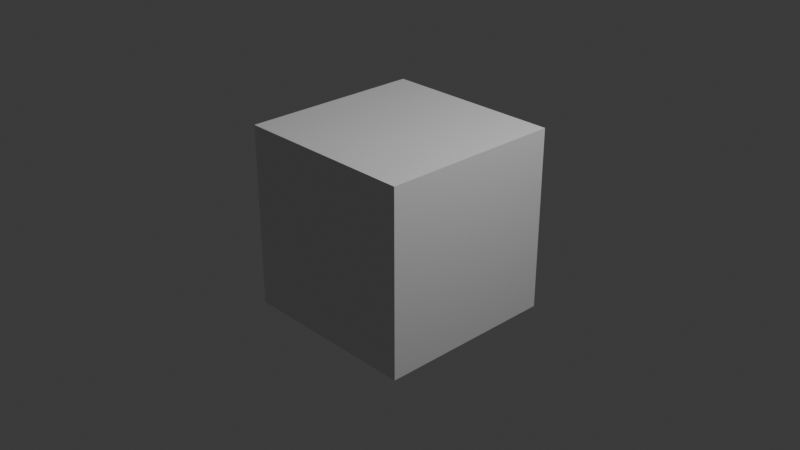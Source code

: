 # Source: JimmyFish.blend  (saved by Blender 4.5.90; exported with 4.5.12 LTS)
import bpy
from mathutils import Matrix  # noqa: F401  (used for matrix-valued properties, if any)

bpy.ops.wm.read_factory_settings(use_empty=True)
scene = bpy.context.scene
scene.name = 'Scene'

# ---- collections
col_collection = bpy.data.collections.new('Collection'); scene.collection.children.link(col_collection)

# ---- materials (node trees are filled in below, after node groups)
mat_material = bpy.data.materials.new('Material')
mat_material.alpha_threshold = 0.0
mat_material.roughness = 0.5
mat_material.line_color = (0.0, 0.0, 0.0, 1.0)

# ---- material node trees
mat_material.use_nodes = True; mat_material.node_tree.nodes.clear()
_N = mat_material.node_tree.nodes; _L = mat_material.node_tree.links
n0 = _N.new('ShaderNodeOutputMaterial'); n0.name = 'Material Output'; n0.location = (200, 100)
n1 = _N.new('ShaderNodeBsdfPrincipled'); n1.name = 'Principled BSDF'; n1.location = (-200, 100)
n1.inputs[3].default_value = 1.45
_L.new(n1.outputs[0], n0.inputs[0])
n0.is_active_output = True

# ---- world
world_world = bpy.data.worlds.new('World'); scene.world = world_world
world_world.use_nodes = True; world_world.node_tree.nodes.clear()
_N = world_world.node_tree.nodes; _L = world_world.node_tree.links
n0 = _N.new('ShaderNodeOutputWorld'); n0.name = 'World Output'; n0.location = (200, 100)
n1 = _N.new('ShaderNodeBackground'); n1.name = 'Background'; n1.location = (-200, 100)
n1.inputs[0].default_value = (0.05088, 0.05088, 0.05088, 1.0)
_L.new(n1.outputs[0], n0.inputs[0])
n0.is_active_output = True
world_world.color = (0.05088, 0.05088, 0.05088)
world_world.sun_shadow_jitter_overblur = 0.0

# ---- cameras
cam_camera = bpy.data.cameras.new('Camera')
cam_camera.clip_end = 100.0
cam_camera.ortho_scale = 7.314

# ---- lights
light_light = bpy.data.lights.new('Light', 'POINT')
light_light.energy = 1000.0
light_light.shadow_soft_size = 0.1

# ---- meshes
me_cube = bpy.data.meshes.new('Cube')
me_cube.from_pydata([(1.0, 1.0, 1.0), (1.0, 1.0, -1.0), (1.0, -1.0, 1.0), (1.0, -1.0, -1.0), (-1.0, 1.0, 1.0), (-1.0, 1.0, -1.0), (-1.0, -1.0, 1.0), (-1.0, -1.0, -1.0)], [], [(0, 4, 6, 2), (3, 2, 6, 7), (7, 6, 4, 5), (5, 1, 3, 7), (1, 0, 2, 3), (5, 4, 0, 1)])
_uv = me_cube.uv_layers.new(name='UVMap')
_uv.uv.foreach_set('vector', [0.625, 0.5, 0.875, 0.5, 0.875, 0.75, 0.625, 0.75, 0.375, 0.75, 0.625, 0.75, 0.625, 1.0, 0.375, 1.0, 0.375, 0.0, 0.625, 0.0, 0.625, 0.25, 0.375, 0.25, 0.125, 0.5, 0.375, 0.5, 0.375, 0.75, 0.125, 0.75, 0.375, 0.5, 0.625, 0.5, 0.625, 0.75, 0.375, 0.75, 0.375, 0.25, 0.625, 0.25, 0.625, 0.5, 0.375, 0.5])
me_cube.materials.append(mat_material)
me_cube.use_mirror_vertex_groups = False
me_cube.update()

# ---- objects
ob_cube = bpy.data.objects.new('Cube', me_cube)
ob_light = bpy.data.objects.new('Light', light_light)
ob_camera = bpy.data.objects.new('Camera', cam_camera)
ob_reference = bpy.data.objects.new('Reference', None)

# ---- transforms, parenting, visibility, modifiers, constraints
ob_cube.location = (0.0, 0.0, 0.0)
ob_cube.lock_rotations_4d = False
ob_cube.empty_display_type = 'ARROWS'
ob_cube.lineart.crease_threshold = 0.0
ob_light.location = (4.076, 1.005, 5.904)
ob_light.rotation_euler = (0.6503, 0.05522, 1.866)
ob_light.lock_rotations_4d = False
ob_light.empty_display_type = 'ARROWS'
ob_light.color = (0.0, 0.0, 0.0, 0.0)
ob_light.lineart.crease_threshold = 0.0
ob_camera.location = (7.359, -6.926, 4.958)
ob_camera.rotation_euler = (1.109, 0.0, 0.8149)
ob_camera.lock_rotations_4d = False
ob_camera.empty_display_type = 'ARROWS'
ob_camera.color = (0.0, 0.0, 0.0, 0.0)
ob_camera.display_type = 'WIRE'
ob_camera.lineart.crease_threshold = 0.0
ob_reference.location = (-4.328, 0.4053, 2.6)
ob_reference.rotation_euler = (1.571, -0.3288, 1.571)
ob_reference.empty_display_type = 'IMAGE'
ob_reference.empty_display_size = 5.0

# ---- collection membership
col_collection.objects.link(ob_cube)
col_collection.objects.link(ob_light)
col_collection.objects.link(ob_camera)
col_collection.objects.link(ob_reference)

# ---- scene / render settings (as saved in the file)
scene.camera = ob_camera
scene.frame_start = 1; scene.frame_end = 250; scene.frame_set(1)
scene.render.engine = 'BLENDER_EEVEE_NEXT'
bpy.context.view_layer.update()
